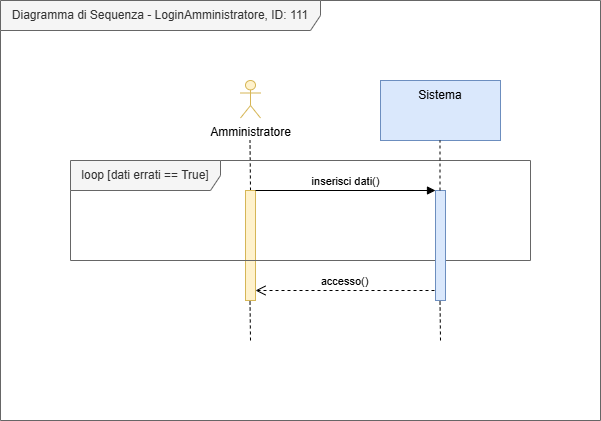

The diagram above was exported from draw.io. Its source (the exported page's mxGraphModel, read from the mxfile embedded in the PNG):
<mxGraphModel dx="1028" dy="548" grid="1" gridSize="10" guides="1" tooltips="1" connect="1" arrows="1" fold="1" page="1" pageScale="1" pageWidth="827" pageHeight="1169" math="0" shadow="0">
  <root>
    <mxCell id="0" />
    <mxCell id="1" parent="0" />
    <mxCell id="cJYpYsmC1jvFs2ggH28i-1" value="Diagramma di Sequenza - LoginAmministratore, ID: 111" style="shape=umlFrame;whiteSpace=wrap;html=1;pointerEvents=0;recursiveResize=0;container=1;collapsible=0;width=320;height=30;fillColor=#f5f5f5;fontColor=#333333;strokeColor=#666666;" parent="1" vertex="1">
      <mxGeometry x="120" y="40" width="600" height="420" as="geometry" />
    </mxCell>
    <mxCell id="cJYpYsmC1jvFs2ggH28i-2" value="Amministratore" style="shape=umlActor;verticalLabelPosition=bottom;verticalAlign=top;html=1;fillColor=#fff2cc;strokeColor=#d6b656;" parent="cJYpYsmC1jvFs2ggH28i-1" vertex="1">
      <mxGeometry x="240" y="80" width="20" height="37.5" as="geometry" />
    </mxCell>
    <mxCell id="cJYpYsmC1jvFs2ggH28i-20" value="" style="endArrow=none;dashed=1;html=1;rounded=0;" parent="cJYpYsmC1jvFs2ggH28i-1" edge="1">
      <mxGeometry width="50" height="50" relative="1" as="geometry">
        <mxPoint x="250" y="190" as="sourcePoint" />
        <mxPoint x="249.5" y="140" as="targetPoint" />
      </mxGeometry>
    </mxCell>
    <mxCell id="cJYpYsmC1jvFs2ggH28i-22" value="" style="rounded=0;whiteSpace=wrap;html=1;fillColor=#dae8fc;strokeColor=#6c8ebf;" parent="cJYpYsmC1jvFs2ggH28i-1" vertex="1">
      <mxGeometry x="380" y="80" width="120" height="60" as="geometry" />
    </mxCell>
    <mxCell id="cJYpYsmC1jvFs2ggH28i-24" value="Sistema" style="text;html=1;align=center;verticalAlign=middle;whiteSpace=wrap;rounded=0;" parent="cJYpYsmC1jvFs2ggH28i-1" vertex="1">
      <mxGeometry x="390" y="80" width="100" height="30" as="geometry" />
    </mxCell>
    <mxCell id="cJYpYsmC1jvFs2ggH28i-29" value="" style="html=1;points=[[0,0,0,0,5],[0,1,0,0,-5],[1,0,0,0,5],[1,1,0,0,-5]];perimeter=orthogonalPerimeter;outlineConnect=0;targetShapes=umlLifeline;portConstraint=eastwest;newEdgeStyle={&quot;curved&quot;:0,&quot;rounded&quot;:0};fillColor=#fff2cc;strokeColor=#d6b656;" parent="cJYpYsmC1jvFs2ggH28i-1" vertex="1">
      <mxGeometry x="245" y="190" width="10" height="110" as="geometry" />
    </mxCell>
    <mxCell id="cJYpYsmC1jvFs2ggH28i-30" value="loop [dati errati == True]" style="shape=umlFrame;whiteSpace=wrap;html=1;pointerEvents=0;fillColor=#f5f5f5;fontColor=#333333;strokeColor=#666666;width=150;height=30;" parent="cJYpYsmC1jvFs2ggH28i-1" vertex="1">
      <mxGeometry x="70" y="160" width="460" height="100" as="geometry" />
    </mxCell>
    <mxCell id="cJYpYsmC1jvFs2ggH28i-34" value="" style="endArrow=none;dashed=1;html=1;rounded=0;" parent="cJYpYsmC1jvFs2ggH28i-1" edge="1">
      <mxGeometry width="50" height="50" relative="1" as="geometry">
        <mxPoint x="250" y="340" as="sourcePoint" />
        <mxPoint x="249.5" y="300" as="targetPoint" />
      </mxGeometry>
    </mxCell>
    <mxCell id="cJYpYsmC1jvFs2ggH28i-35" value="" style="html=1;points=[[0,0,0,0,5],[0,1,0,0,-5],[1,0,0,0,5],[1,1,0,0,-5]];perimeter=orthogonalPerimeter;outlineConnect=0;targetShapes=umlLifeline;portConstraint=eastwest;newEdgeStyle={&quot;curved&quot;:0,&quot;rounded&quot;:0};fillColor=#dae8fc;strokeColor=#6c8ebf;" parent="cJYpYsmC1jvFs2ggH28i-1" vertex="1">
      <mxGeometry x="435" y="190" width="10" height="110" as="geometry" />
    </mxCell>
    <mxCell id="cJYpYsmC1jvFs2ggH28i-36" value="" style="endArrow=none;dashed=1;html=1;rounded=0;" parent="cJYpYsmC1jvFs2ggH28i-1" edge="1">
      <mxGeometry width="50" height="50" relative="1" as="geometry">
        <mxPoint x="440" y="340" as="sourcePoint" />
        <mxPoint x="439.5" y="300" as="targetPoint" />
      </mxGeometry>
    </mxCell>
    <mxCell id="cJYpYsmC1jvFs2ggH28i-37" value="" style="endArrow=none;dashed=1;html=1;rounded=0;" parent="cJYpYsmC1jvFs2ggH28i-1" source="cJYpYsmC1jvFs2ggH28i-35" edge="1">
      <mxGeometry width="50" height="50" relative="1" as="geometry">
        <mxPoint x="440" y="180" as="sourcePoint" />
        <mxPoint x="439.5" y="140" as="targetPoint" />
      </mxGeometry>
    </mxCell>
    <mxCell id="cJYpYsmC1jvFs2ggH28i-38" value="inserisci dati()" style="html=1;verticalAlign=bottom;endArrow=block;curved=0;rounded=0;" parent="cJYpYsmC1jvFs2ggH28i-1" target="cJYpYsmC1jvFs2ggH28i-35" edge="1">
      <mxGeometry width="80" relative="1" as="geometry">
        <mxPoint x="255" y="190" as="sourcePoint" />
        <mxPoint x="335" y="190" as="targetPoint" />
      </mxGeometry>
    </mxCell>
    <mxCell id="cJYpYsmC1jvFs2ggH28i-41" value="accesso()" style="html=1;verticalAlign=bottom;endArrow=open;dashed=1;endSize=8;curved=0;rounded=0;" parent="cJYpYsmC1jvFs2ggH28i-1" target="cJYpYsmC1jvFs2ggH28i-29" edge="1">
      <mxGeometry relative="1" as="geometry">
        <mxPoint x="434" y="290" as="sourcePoint" />
        <mxPoint x="354" y="290" as="targetPoint" />
      </mxGeometry>
    </mxCell>
  </root>
</mxGraphModel>